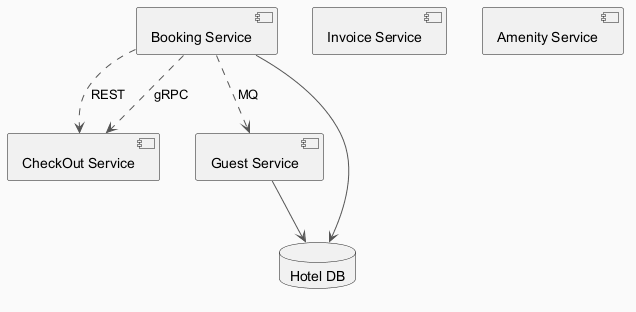

The diagram above was rendered by PlantUML. Its source (embedded in the PNG):
@startuml
skinparam backgroundColor #FAFAFA
skinparam classBackgroundColor #FFF3E0
skinparam classBorderColor #E65100
skinparam ArrowColor #555555
component "Booking Service" as C_BookingService
component "CheckOut Service" as C_CheckOutService
component "Invoice Service" as C_InvoiceService
component "Guest Service" as C_GuestService
component "Amenity Service" as C_AmenityService
database "Hotel DB" as DB_hotel
C_BookingService --> DB_hotel
C_GuestService --> DB_hotel
C_BookingService ..> C_CheckOutService : REST
C_BookingService ..> C_GuestService : MQ
C_BookingService ..> C_CheckOutService : gRPC
@enduml